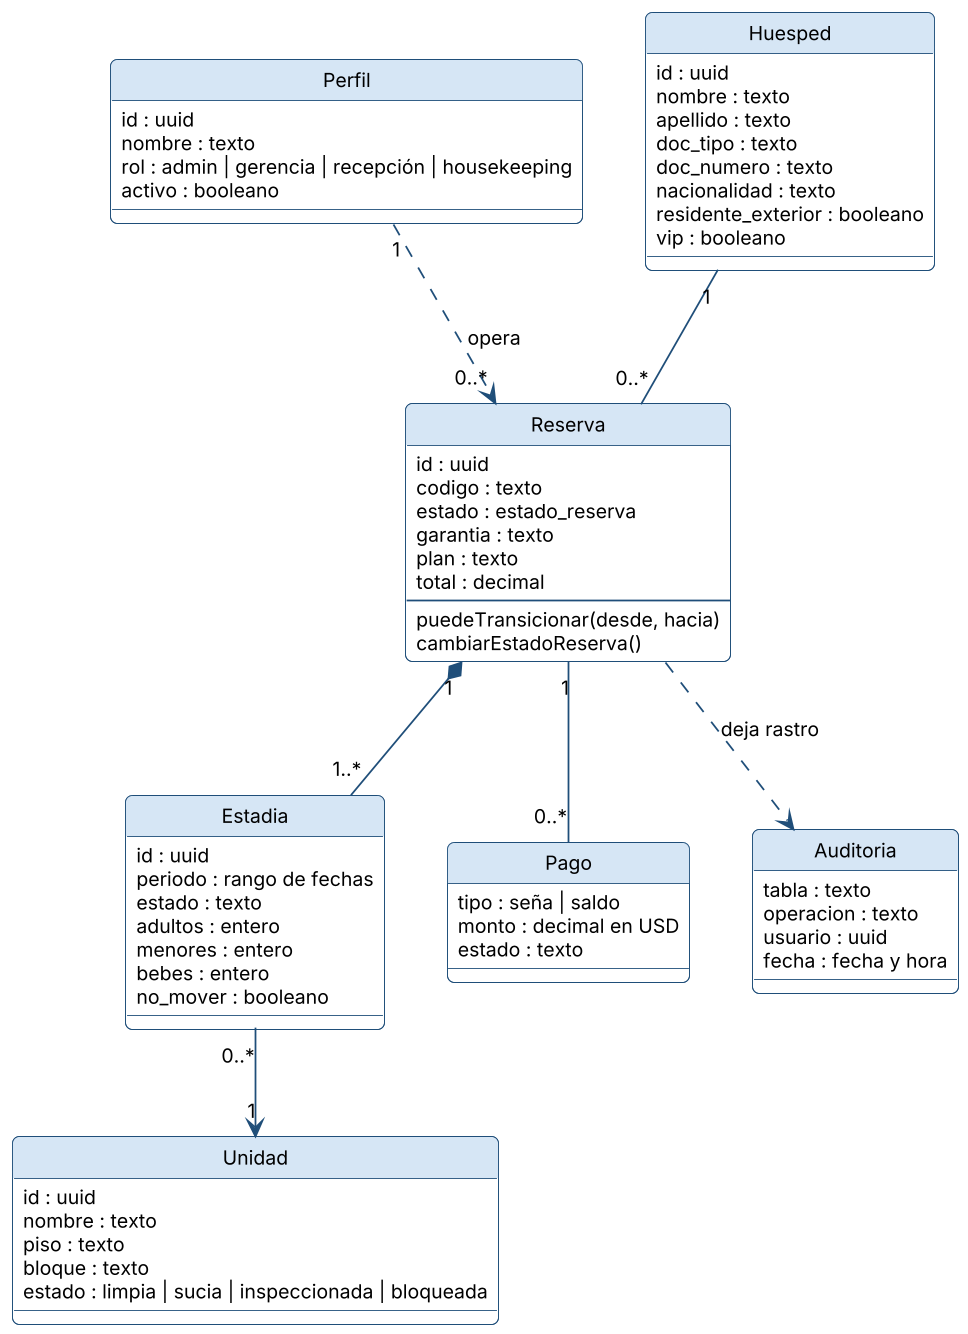

The diagram above was rendered by PlantUML. Its source (embedded in the PNG):
@startuml
!include _estilo.iuml
class Perfil {
  id : uuid
  nombre : texto
  rol : admin | gerencia | recepción | housekeeping
  activo : booleano
}
class Huesped {
  id : uuid
  nombre : texto
  apellido : texto
  doc_tipo : texto
  doc_numero : texto
  nacionalidad : texto
  residente_exterior : booleano
  vip : booleano
}
class Reserva {
  id : uuid
  codigo : texto
  estado : estado_reserva
  garantia : texto
  plan : texto
  total : decimal
  --
  puedeTransicionar(desde, hacia)
  cambiarEstadoReserva()
}
class Estadia {
  id : uuid
  periodo : rango de fechas
  estado : texto
  adultos : entero
  menores : entero
  bebes : entero
  no_mover : booleano
}
class Unidad {
  id : uuid
  nombre : texto
  piso : texto
  bloque : texto
  estado : limpia | sucia | inspeccionada | bloqueada
}
class Pago {
  tipo : seña | saldo
  monto : decimal en USD
  estado : texto
}
class Auditoria {
  tabla : texto
  operacion : texto
  usuario : uuid
  fecha : fecha y hora
}
Perfil "1" ..> "0..*" Reserva : opera
Huesped "1" -- "0..*" Reserva
Reserva "1" *-- "1..*" Estadia
Estadia "0..*" --> "1" Unidad
Reserva "1" -- "0..*" Pago
Reserva ..> Auditoria : deja rastro
@enduml